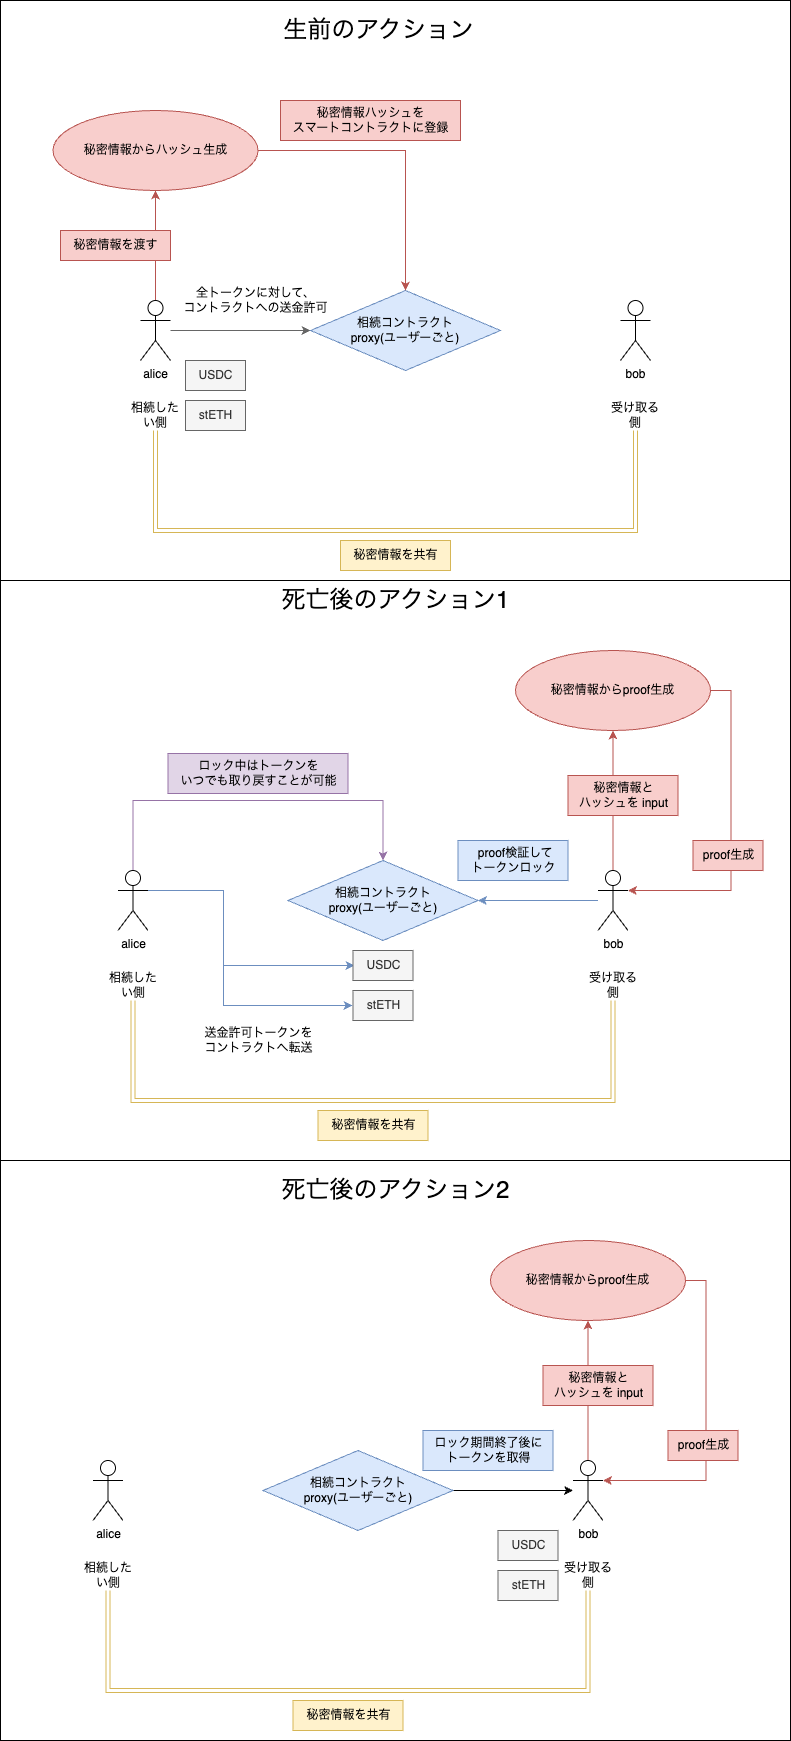

The diagram above was exported from draw.io. Its source (the exported page's mxGraphModel, read from the mxfile embedded in the PNG):
<mxGraphModel dx="1241" dy="2183" grid="1" gridSize="10" guides="1" tooltips="1" connect="1" arrows="1" fold="1" page="1" pageScale="1" pageWidth="827" pageHeight="1169" math="0" shadow="0">
  <root>
    <mxCell id="0" />
    <mxCell id="1" parent="0" />
    <mxCell id="CPyrfbIVME2YiZfE58FW-30" value="" style="rounded=0;whiteSpace=wrap;html=1;fillColor=default;" parent="1" vertex="1">
      <mxGeometry x="17" y="-1150" width="790" height="580" as="geometry" />
    </mxCell>
    <mxCell id="CPyrfbIVME2YiZfE58FW-29" value="" style="rounded=0;whiteSpace=wrap;html=1;" parent="1" vertex="1">
      <mxGeometry x="17" y="10" width="790" height="580" as="geometry" />
    </mxCell>
    <mxCell id="CPyrfbIVME2YiZfE58FW-28" value="" style="rounded=0;whiteSpace=wrap;html=1;" parent="1" vertex="1">
      <mxGeometry x="17" y="-570" width="790" height="580" as="geometry" />
    </mxCell>
    <mxCell id="uDzrdxi5g5ef9Xj4LHjM-2" style="edgeStyle=orthogonalEdgeStyle;rounded=0;orthogonalLoop=1;jettySize=auto;html=1;entryX=0;entryY=0.5;entryDx=0;entryDy=0;fillColor=#f5f5f5;strokeColor=#666666;" parent="1" source="5E3bU-PmywDRypFIPfNA-3" target="5E3bU-PmywDRypFIPfNA-11" edge="1">
      <mxGeometry relative="1" as="geometry" />
    </mxCell>
    <mxCell id="uDzrdxi5g5ef9Xj4LHjM-29" style="edgeStyle=orthogonalEdgeStyle;rounded=0;orthogonalLoop=1;jettySize=auto;html=1;entryX=0.5;entryY=1;entryDx=0;entryDy=0;fillColor=#f8cecc;strokeColor=#b85450;" parent="1" source="5E3bU-PmywDRypFIPfNA-3" target="uDzrdxi5g5ef9Xj4LHjM-26" edge="1">
      <mxGeometry relative="1" as="geometry" />
    </mxCell>
    <mxCell id="5E3bU-PmywDRypFIPfNA-3" value="alice&lt;div&gt;&lt;br&gt;&lt;/div&gt;" style="shape=umlActor;verticalLabelPosition=bottom;verticalAlign=top;html=1;outlineConnect=0;" parent="1" vertex="1">
      <mxGeometry x="157" y="-850" width="30" height="60" as="geometry" />
    </mxCell>
    <mxCell id="5E3bU-PmywDRypFIPfNA-5" value="bob&lt;div&gt;&lt;br&gt;&lt;/div&gt;" style="shape=umlActor;verticalLabelPosition=bottom;verticalAlign=top;html=1;outlineConnect=0;" parent="1" vertex="1">
      <mxGeometry x="637" y="-850" width="30" height="60" as="geometry" />
    </mxCell>
    <mxCell id="5E3bU-PmywDRypFIPfNA-6" value="相続したい側" style="text;html=1;align=center;verticalAlign=middle;whiteSpace=wrap;rounded=0;" parent="1" vertex="1">
      <mxGeometry x="142" y="-750" width="60" height="30" as="geometry" />
    </mxCell>
    <mxCell id="5E3bU-PmywDRypFIPfNA-7" style="edgeStyle=orthogonalEdgeStyle;rounded=0;orthogonalLoop=1;jettySize=auto;html=1;entryX=0.5;entryY=1;entryDx=0;entryDy=0;shape=link;fillColor=#fff2cc;strokeColor=#d6b656;" parent="1" source="5E3bU-PmywDRypFIPfNA-8" target="5E3bU-PmywDRypFIPfNA-6" edge="1">
      <mxGeometry relative="1" as="geometry">
        <Array as="points">
          <mxPoint x="652" y="-620" />
          <mxPoint x="172" y="-620" />
        </Array>
      </mxGeometry>
    </mxCell>
    <mxCell id="5E3bU-PmywDRypFIPfNA-8" value="受け取る側" style="text;html=1;align=center;verticalAlign=middle;whiteSpace=wrap;rounded=0;" parent="1" vertex="1">
      <mxGeometry x="622" y="-750" width="60" height="30" as="geometry" />
    </mxCell>
    <mxCell id="5E3bU-PmywDRypFIPfNA-11" value="相続コントラクト&lt;div&gt;proxy(ユーザーごと)&lt;/div&gt;" style="rhombus;whiteSpace=wrap;html=1;fillColor=#dae8fc;strokeColor=#6c8ebf;" parent="1" vertex="1">
      <mxGeometry x="327" y="-860" width="190" height="80" as="geometry" />
    </mxCell>
    <mxCell id="5E3bU-PmywDRypFIPfNA-17" value="USDC" style="text;html=1;align=center;verticalAlign=middle;resizable=0;points=[];autosize=1;strokeColor=#666666;fillColor=#f5f5f5;fontColor=#333333;" parent="1" vertex="1">
      <mxGeometry x="202" y="-790" width="60" height="30" as="geometry" />
    </mxCell>
    <mxCell id="5E3bU-PmywDRypFIPfNA-26" value="秘密情報を共有" style="text;html=1;align=center;verticalAlign=middle;resizable=0;points=[];autosize=1;strokeColor=#d6b656;fillColor=#fff2cc;" parent="1" vertex="1">
      <mxGeometry x="357" y="-610" width="110" height="30" as="geometry" />
    </mxCell>
    <mxCell id="uDzrdxi5g5ef9Xj4LHjM-1" value="stETH" style="text;html=1;align=center;verticalAlign=middle;resizable=0;points=[];autosize=1;strokeColor=#666666;fillColor=#f5f5f5;fontColor=#333333;" parent="1" vertex="1">
      <mxGeometry x="202" y="-750" width="60" height="30" as="geometry" />
    </mxCell>
    <mxCell id="uDzrdxi5g5ef9Xj4LHjM-3" value="全トークンに対して、&lt;div&gt;コントラクトへの送金許可&lt;/div&gt;" style="text;html=1;align=center;verticalAlign=middle;resizable=0;points=[];autosize=1;strokeColor=none;fillColor=none;" parent="1" vertex="1">
      <mxGeometry x="187" y="-870" width="170" height="40" as="geometry" />
    </mxCell>
    <mxCell id="CPyrfbIVME2YiZfE58FW-1" style="edgeStyle=orthogonalEdgeStyle;rounded=0;orthogonalLoop=1;jettySize=auto;html=1;entryX=0.5;entryY=0;entryDx=0;entryDy=0;fillColor=#e1d5e7;strokeColor=#9673a6;" parent="1" source="uDzrdxi5g5ef9Xj4LHjM-6" target="uDzrdxi5g5ef9Xj4LHjM-12" edge="1">
      <mxGeometry relative="1" as="geometry">
        <Array as="points">
          <mxPoint x="149.5" y="-350" />
          <mxPoint x="399.5" y="-350" />
        </Array>
      </mxGeometry>
    </mxCell>
    <mxCell id="uDzrdxi5g5ef9Xj4LHjM-6" value="alice&lt;div&gt;&lt;br&gt;&lt;/div&gt;" style="shape=umlActor;verticalLabelPosition=bottom;verticalAlign=top;html=1;outlineConnect=0;" parent="1" vertex="1">
      <mxGeometry x="134.5" y="-280" width="30" height="60" as="geometry" />
    </mxCell>
    <mxCell id="uDzrdxi5g5ef9Xj4LHjM-7" style="edgeStyle=orthogonalEdgeStyle;rounded=0;orthogonalLoop=1;jettySize=auto;html=1;entryX=0.5;entryY=1;entryDx=0;entryDy=0;fillColor=#f8cecc;strokeColor=#b85450;" parent="1" source="uDzrdxi5g5ef9Xj4LHjM-8" target="uDzrdxi5g5ef9Xj4LHjM-14" edge="1">
      <mxGeometry relative="1" as="geometry" />
    </mxCell>
    <mxCell id="uDzrdxi5g5ef9Xj4LHjM-35" style="edgeStyle=orthogonalEdgeStyle;rounded=0;orthogonalLoop=1;jettySize=auto;html=1;entryX=1;entryY=0.5;entryDx=0;entryDy=0;fillColor=#dae8fc;strokeColor=#6c8ebf;" parent="1" source="uDzrdxi5g5ef9Xj4LHjM-8" target="uDzrdxi5g5ef9Xj4LHjM-12" edge="1">
      <mxGeometry relative="1" as="geometry" />
    </mxCell>
    <mxCell id="uDzrdxi5g5ef9Xj4LHjM-8" value="bob&lt;div&gt;&lt;br&gt;&lt;/div&gt;" style="shape=umlActor;verticalLabelPosition=bottom;verticalAlign=top;html=1;outlineConnect=0;" parent="1" vertex="1">
      <mxGeometry x="614.5" y="-280" width="30" height="60" as="geometry" />
    </mxCell>
    <mxCell id="uDzrdxi5g5ef9Xj4LHjM-9" value="相続したい側" style="text;html=1;align=center;verticalAlign=middle;whiteSpace=wrap;rounded=0;" parent="1" vertex="1">
      <mxGeometry x="119.5" y="-180" width="60" height="30" as="geometry" />
    </mxCell>
    <mxCell id="uDzrdxi5g5ef9Xj4LHjM-10" style="edgeStyle=orthogonalEdgeStyle;rounded=0;orthogonalLoop=1;jettySize=auto;html=1;entryX=0.5;entryY=1;entryDx=0;entryDy=0;shape=link;fillColor=#fff2cc;strokeColor=#d6b656;" parent="1" source="uDzrdxi5g5ef9Xj4LHjM-11" target="uDzrdxi5g5ef9Xj4LHjM-9" edge="1">
      <mxGeometry relative="1" as="geometry">
        <Array as="points">
          <mxPoint x="629.5" y="-50" />
          <mxPoint x="149.5" y="-50" />
        </Array>
      </mxGeometry>
    </mxCell>
    <mxCell id="uDzrdxi5g5ef9Xj4LHjM-11" value="受け取る側" style="text;html=1;align=center;verticalAlign=middle;whiteSpace=wrap;rounded=0;" parent="1" vertex="1">
      <mxGeometry x="599.5" y="-180" width="60" height="30" as="geometry" />
    </mxCell>
    <mxCell id="uDzrdxi5g5ef9Xj4LHjM-33" style="edgeStyle=orthogonalEdgeStyle;rounded=0;orthogonalLoop=1;jettySize=auto;html=1;fillColor=#dae8fc;strokeColor=#6c8ebf;entryX=0.025;entryY=0.5;entryDx=0;entryDy=0;entryPerimeter=0;exitX=1;exitY=0.3333333333333333;exitDx=0;exitDy=0;exitPerimeter=0;" parent="1" source="uDzrdxi5g5ef9Xj4LHjM-6" target="uDzrdxi5g5ef9Xj4LHjM-15" edge="1">
      <mxGeometry relative="1" as="geometry">
        <mxPoint x="482.5" y="-10" as="sourcePoint" />
        <mxPoint x="220" y="-240" as="targetPoint" />
        <Array as="points">
          <mxPoint x="240" y="-260" />
          <mxPoint x="240" y="-185" />
        </Array>
      </mxGeometry>
    </mxCell>
    <mxCell id="uDzrdxi5g5ef9Xj4LHjM-12" value="相続コントラクト&lt;div&gt;proxy(ユーザーごと)&lt;/div&gt;" style="rhombus;whiteSpace=wrap;html=1;fillColor=#dae8fc;strokeColor=#6c8ebf;" parent="1" vertex="1">
      <mxGeometry x="304.5" y="-290" width="190" height="80" as="geometry" />
    </mxCell>
    <mxCell id="uDzrdxi5g5ef9Xj4LHjM-14" value="秘密情報からproof生成" style="ellipse;whiteSpace=wrap;html=1;fillColor=#f8cecc;strokeColor=#b85450;" parent="1" vertex="1">
      <mxGeometry x="532" y="-500" width="195" height="80" as="geometry" />
    </mxCell>
    <mxCell id="uDzrdxi5g5ef9Xj4LHjM-15" value="USDC" style="text;html=1;align=center;verticalAlign=middle;resizable=0;points=[];autosize=1;strokeColor=#666666;fillColor=#f5f5f5;fontColor=#333333;" parent="1" vertex="1">
      <mxGeometry x="369.5" y="-200" width="60" height="30" as="geometry" />
    </mxCell>
    <mxCell id="uDzrdxi5g5ef9Xj4LHjM-18" style="edgeStyle=orthogonalEdgeStyle;rounded=0;orthogonalLoop=1;jettySize=auto;html=1;entryX=1;entryY=0.3333333333333333;entryDx=0;entryDy=0;entryPerimeter=0;fillColor=#f8cecc;strokeColor=#b85450;" parent="1" source="uDzrdxi5g5ef9Xj4LHjM-14" target="uDzrdxi5g5ef9Xj4LHjM-8" edge="1">
      <mxGeometry relative="1" as="geometry">
        <Array as="points">
          <mxPoint x="747.5" y="-460" />
          <mxPoint x="747.5" y="-260" />
        </Array>
      </mxGeometry>
    </mxCell>
    <mxCell id="uDzrdxi5g5ef9Xj4LHjM-19" value="秘密情報と&lt;div&gt;ハッシュを input&lt;/div&gt;" style="text;html=1;align=center;verticalAlign=middle;resizable=0;points=[];autosize=1;strokeColor=#b85450;fillColor=#f8cecc;" parent="1" vertex="1">
      <mxGeometry x="584.5" y="-375" width="110" height="40" as="geometry" />
    </mxCell>
    <mxCell id="uDzrdxi5g5ef9Xj4LHjM-20" value="proof生成" style="text;html=1;align=center;verticalAlign=middle;resizable=0;points=[];autosize=1;strokeColor=#b85450;fillColor=#f8cecc;" parent="1" vertex="1">
      <mxGeometry x="709.5" y="-310" width="70" height="30" as="geometry" />
    </mxCell>
    <mxCell id="uDzrdxi5g5ef9Xj4LHjM-21" value="秘密情報を共有" style="text;html=1;align=center;verticalAlign=middle;resizable=0;points=[];autosize=1;strokeColor=#d6b656;fillColor=#fff2cc;" parent="1" vertex="1">
      <mxGeometry x="334.5" y="-40" width="110" height="30" as="geometry" />
    </mxCell>
    <mxCell id="uDzrdxi5g5ef9Xj4LHjM-23" value="stETH" style="text;html=1;align=center;verticalAlign=middle;resizable=0;points=[];autosize=1;strokeColor=#666666;fillColor=#f5f5f5;fontColor=#333333;" parent="1" vertex="1">
      <mxGeometry x="369.5" y="-160" width="60" height="30" as="geometry" />
    </mxCell>
    <mxCell id="uDzrdxi5g5ef9Xj4LHjM-25" value="&lt;font style=&quot;font-size: 24px;&quot;&gt;生前のアクション&lt;/font&gt;" style="text;html=1;align=center;verticalAlign=middle;resizable=0;points=[];autosize=1;strokeColor=none;fillColor=none;" parent="1" vertex="1">
      <mxGeometry x="289.5" y="-1140" width="210" height="40" as="geometry" />
    </mxCell>
    <mxCell id="uDzrdxi5g5ef9Xj4LHjM-30" style="edgeStyle=orthogonalEdgeStyle;rounded=0;orthogonalLoop=1;jettySize=auto;html=1;entryX=0.5;entryY=0;entryDx=0;entryDy=0;fillColor=#f8cecc;strokeColor=#b85450;" parent="1" source="uDzrdxi5g5ef9Xj4LHjM-26" target="5E3bU-PmywDRypFIPfNA-11" edge="1">
      <mxGeometry relative="1" as="geometry" />
    </mxCell>
    <mxCell id="uDzrdxi5g5ef9Xj4LHjM-26" value="秘密情報からハッシュ生成" style="ellipse;whiteSpace=wrap;html=1;fillColor=#f8cecc;strokeColor=#b85450;" parent="1" vertex="1">
      <mxGeometry x="69.5" y="-1040" width="205" height="80" as="geometry" />
    </mxCell>
    <mxCell id="uDzrdxi5g5ef9Xj4LHjM-28" value="秘密情報を渡す" style="text;html=1;align=center;verticalAlign=middle;resizable=0;points=[];autosize=1;strokeColor=#b85450;fillColor=#f8cecc;" parent="1" vertex="1">
      <mxGeometry x="77" y="-920" width="110" height="30" as="geometry" />
    </mxCell>
    <mxCell id="uDzrdxi5g5ef9Xj4LHjM-31" value="秘密情報ハッシュを&lt;div&gt;スマートコントラクトに登録&lt;/div&gt;" style="text;html=1;align=center;verticalAlign=middle;resizable=0;points=[];autosize=1;strokeColor=#b85450;fillColor=#f8cecc;" parent="1" vertex="1">
      <mxGeometry x="297" y="-1050" width="180" height="40" as="geometry" />
    </mxCell>
    <mxCell id="uDzrdxi5g5ef9Xj4LHjM-32" value="&lt;font style=&quot;font-size: 24px;&quot;&gt;死亡後のアクション1&lt;/font&gt;" style="text;html=1;align=center;verticalAlign=middle;resizable=0;points=[];autosize=1;strokeColor=none;fillColor=none;" parent="1" vertex="1">
      <mxGeometry x="287" y="-570" width="250" height="40" as="geometry" />
    </mxCell>
    <mxCell id="uDzrdxi5g5ef9Xj4LHjM-34" value="送金許可トークンを&lt;div&gt;コントラクトへ転送&lt;/div&gt;" style="text;html=1;align=center;verticalAlign=middle;resizable=0;points=[];autosize=1;strokeColor=none;fillColor=none;" parent="1" vertex="1">
      <mxGeometry x="209.5" y="-130" width="130" height="40" as="geometry" />
    </mxCell>
    <mxCell id="CPyrfbIVME2YiZfE58FW-2" value="ロック中はトークンを&lt;div&gt;いつでも取り戻すことが可能&lt;/div&gt;" style="text;html=1;align=center;verticalAlign=middle;resizable=0;points=[];autosize=1;strokeColor=#9673a6;fillColor=#e1d5e7;" parent="1" vertex="1">
      <mxGeometry x="184.5" y="-397" width="180" height="40" as="geometry" />
    </mxCell>
    <mxCell id="CPyrfbIVME2YiZfE58FW-3" value="&amp;nbsp;proof検証して&lt;div&gt;トークンロック&lt;/div&gt;" style="text;html=1;align=center;verticalAlign=middle;resizable=0;points=[];autosize=1;strokeColor=#6c8ebf;fillColor=#dae8fc;" parent="1" vertex="1">
      <mxGeometry x="474.5" y="-310" width="110" height="40" as="geometry" />
    </mxCell>
    <mxCell id="CPyrfbIVME2YiZfE58FW-5" value="alice&lt;div&gt;&lt;br&gt;&lt;/div&gt;" style="shape=umlActor;verticalLabelPosition=bottom;verticalAlign=top;html=1;outlineConnect=0;" parent="1" vertex="1">
      <mxGeometry x="109.5" y="310" width="30" height="60" as="geometry" />
    </mxCell>
    <mxCell id="CPyrfbIVME2YiZfE58FW-6" style="edgeStyle=orthogonalEdgeStyle;rounded=0;orthogonalLoop=1;jettySize=auto;html=1;entryX=0.5;entryY=1;entryDx=0;entryDy=0;fillColor=#f8cecc;strokeColor=#b85450;" parent="1" source="CPyrfbIVME2YiZfE58FW-8" target="CPyrfbIVME2YiZfE58FW-14" edge="1">
      <mxGeometry relative="1" as="geometry" />
    </mxCell>
    <mxCell id="CPyrfbIVME2YiZfE58FW-8" value="bob&lt;div&gt;&lt;br&gt;&lt;/div&gt;" style="shape=umlActor;verticalLabelPosition=bottom;verticalAlign=top;html=1;outlineConnect=0;" parent="1" vertex="1">
      <mxGeometry x="589.5" y="310" width="30" height="60" as="geometry" />
    </mxCell>
    <mxCell id="CPyrfbIVME2YiZfE58FW-9" value="相続したい側" style="text;html=1;align=center;verticalAlign=middle;whiteSpace=wrap;rounded=0;" parent="1" vertex="1">
      <mxGeometry x="94.5" y="410" width="60" height="30" as="geometry" />
    </mxCell>
    <mxCell id="CPyrfbIVME2YiZfE58FW-10" style="edgeStyle=orthogonalEdgeStyle;rounded=0;orthogonalLoop=1;jettySize=auto;html=1;entryX=0.5;entryY=1;entryDx=0;entryDy=0;shape=link;fillColor=#fff2cc;strokeColor=#d6b656;" parent="1" source="CPyrfbIVME2YiZfE58FW-11" target="CPyrfbIVME2YiZfE58FW-9" edge="1">
      <mxGeometry relative="1" as="geometry">
        <Array as="points">
          <mxPoint x="604.5" y="540" />
          <mxPoint x="124.5" y="540" />
        </Array>
      </mxGeometry>
    </mxCell>
    <mxCell id="CPyrfbIVME2YiZfE58FW-11" value="受け取る側" style="text;html=1;align=center;verticalAlign=middle;whiteSpace=wrap;rounded=0;" parent="1" vertex="1">
      <mxGeometry x="574.5" y="410" width="60" height="30" as="geometry" />
    </mxCell>
    <mxCell id="CPyrfbIVME2YiZfE58FW-27" style="edgeStyle=orthogonalEdgeStyle;rounded=0;orthogonalLoop=1;jettySize=auto;html=1;" parent="1" source="CPyrfbIVME2YiZfE58FW-13" target="CPyrfbIVME2YiZfE58FW-8" edge="1">
      <mxGeometry relative="1" as="geometry" />
    </mxCell>
    <mxCell id="CPyrfbIVME2YiZfE58FW-13" value="相続コントラクト&lt;div&gt;proxy(ユーザーごと)&lt;/div&gt;" style="rhombus;whiteSpace=wrap;html=1;fillColor=#dae8fc;strokeColor=#6c8ebf;" parent="1" vertex="1">
      <mxGeometry x="279.5" y="300" width="190" height="80" as="geometry" />
    </mxCell>
    <mxCell id="CPyrfbIVME2YiZfE58FW-14" value="秘密情報からproof生成" style="ellipse;whiteSpace=wrap;html=1;fillColor=#f8cecc;strokeColor=#b85450;" parent="1" vertex="1">
      <mxGeometry x="507" y="90" width="195" height="80" as="geometry" />
    </mxCell>
    <mxCell id="CPyrfbIVME2YiZfE58FW-15" value="USDC" style="text;html=1;align=center;verticalAlign=middle;resizable=0;points=[];autosize=1;strokeColor=#666666;fillColor=#f5f5f5;fontColor=#333333;" parent="1" vertex="1">
      <mxGeometry x="514.5" y="380" width="60" height="30" as="geometry" />
    </mxCell>
    <mxCell id="CPyrfbIVME2YiZfE58FW-18" style="edgeStyle=orthogonalEdgeStyle;rounded=0;orthogonalLoop=1;jettySize=auto;html=1;entryX=1;entryY=0.3333333333333333;entryDx=0;entryDy=0;entryPerimeter=0;fillColor=#f8cecc;strokeColor=#b85450;" parent="1" source="CPyrfbIVME2YiZfE58FW-14" target="CPyrfbIVME2YiZfE58FW-8" edge="1">
      <mxGeometry relative="1" as="geometry">
        <Array as="points">
          <mxPoint x="722.5" y="130" />
          <mxPoint x="722.5" y="330" />
        </Array>
      </mxGeometry>
    </mxCell>
    <mxCell id="CPyrfbIVME2YiZfE58FW-19" value="秘密情報と&lt;div&gt;ハッシュを input&lt;/div&gt;" style="text;html=1;align=center;verticalAlign=middle;resizable=0;points=[];autosize=1;strokeColor=#b85450;fillColor=#f8cecc;" parent="1" vertex="1">
      <mxGeometry x="559.5" y="215" width="110" height="40" as="geometry" />
    </mxCell>
    <mxCell id="CPyrfbIVME2YiZfE58FW-20" value="proof生成" style="text;html=1;align=center;verticalAlign=middle;resizable=0;points=[];autosize=1;strokeColor=#b85450;fillColor=#f8cecc;" parent="1" vertex="1">
      <mxGeometry x="684.5" y="280" width="70" height="30" as="geometry" />
    </mxCell>
    <mxCell id="CPyrfbIVME2YiZfE58FW-21" value="秘密情報を共有" style="text;html=1;align=center;verticalAlign=middle;resizable=0;points=[];autosize=1;strokeColor=#d6b656;fillColor=#fff2cc;" parent="1" vertex="1">
      <mxGeometry x="309.5" y="550" width="110" height="30" as="geometry" />
    </mxCell>
    <mxCell id="CPyrfbIVME2YiZfE58FW-22" value="stETH" style="text;html=1;align=center;verticalAlign=middle;resizable=0;points=[];autosize=1;strokeColor=#666666;fillColor=#f5f5f5;fontColor=#333333;" parent="1" vertex="1">
      <mxGeometry x="514.5" y="420" width="60" height="30" as="geometry" />
    </mxCell>
    <mxCell id="CPyrfbIVME2YiZfE58FW-23" value="&lt;font style=&quot;font-size: 24px;&quot;&gt;死亡後のアクション2&lt;/font&gt;" style="text;html=1;align=center;verticalAlign=middle;resizable=0;points=[];autosize=1;strokeColor=none;fillColor=none;" parent="1" vertex="1">
      <mxGeometry x="287" y="20" width="250" height="40" as="geometry" />
    </mxCell>
    <mxCell id="CPyrfbIVME2YiZfE58FW-26" value="ロック期間終了後に&lt;div&gt;トークンを取得&lt;/div&gt;" style="text;html=1;align=center;verticalAlign=middle;resizable=0;points=[];autosize=1;strokeColor=#6c8ebf;fillColor=#dae8fc;" parent="1" vertex="1">
      <mxGeometry x="439.5" y="280" width="130" height="40" as="geometry" />
    </mxCell>
    <mxCell id="38C0lpu_sut3wFmjLsBk-1" style="edgeStyle=orthogonalEdgeStyle;rounded=0;orthogonalLoop=1;jettySize=auto;html=1;fillColor=#dae8fc;strokeColor=#6c8ebf;entryX=-0.008;entryY=0.5;entryDx=0;entryDy=0;entryPerimeter=0;exitX=1;exitY=0.3333333333333333;exitDx=0;exitDy=0;exitPerimeter=0;" edge="1" parent="1" source="uDzrdxi5g5ef9Xj4LHjM-6" target="uDzrdxi5g5ef9Xj4LHjM-23">
      <mxGeometry relative="1" as="geometry">
        <mxPoint x="175" y="-250" as="sourcePoint" />
        <mxPoint x="381" y="-175" as="targetPoint" />
        <Array as="points">
          <mxPoint x="240" y="-260" />
          <mxPoint x="240" y="-145" />
        </Array>
      </mxGeometry>
    </mxCell>
  </root>
</mxGraphModel>